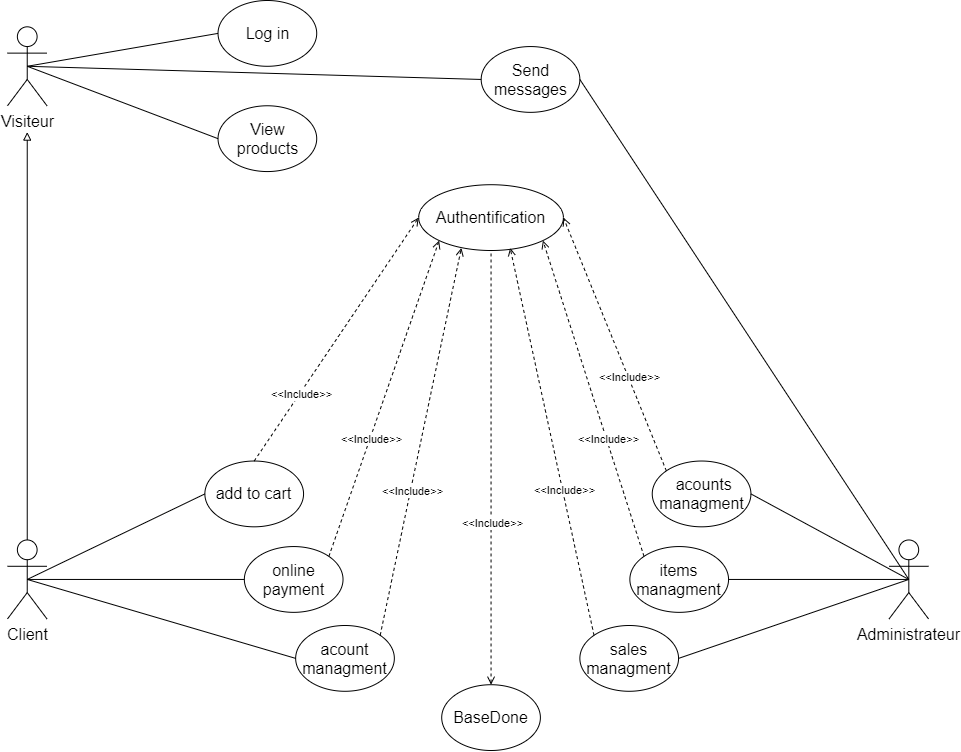

The diagram above was exported from draw.io. Its source (the exported page's mxGraphModel, read from the mxfile embedded in the PNG):
<mxGraphModel dx="1730" dy="1800" grid="1" gridSize="10" guides="1" tooltips="1" connect="1" arrows="1" fold="1" page="1" pageScale="1" pageWidth="1169" pageHeight="827" math="0" shadow="0">
  <root>
    <mxCell id="WIyWlLk6GJQsqaUBKTNV-0" />
    <mxCell id="WIyWlLk6GJQsqaUBKTNV-1" parent="WIyWlLk6GJQsqaUBKTNV-0" />
    <mxCell id="SzuYjToGB3z4bWRXh_bW-146" value="" style="group" parent="WIyWlLk6GJQsqaUBKTNV-1" vertex="1" connectable="0">
      <mxGeometry x="130" y="-770" width="921.05" height="750" as="geometry" />
    </mxCell>
    <mxCell id="SzuYjToGB3z4bWRXh_bW-1" value="Visiteur" style="shape=umlActor;verticalLabelPosition=bottom;verticalAlign=top;html=1;outlineConnect=0;fontSize=16;" parent="SzuYjToGB3z4bWRXh_bW-146" vertex="1">
      <mxGeometry y="26.315789473684163" width="39.473571428571425" height="78.94736842105263" as="geometry" />
    </mxCell>
    <mxCell id="SzuYjToGB3z4bWRXh_bW-2" value="Client" style="shape=umlActor;verticalLabelPosition=bottom;verticalAlign=top;html=1;outlineConnect=0;fontSize=16;" parent="SzuYjToGB3z4bWRXh_bW-146" vertex="1">
      <mxGeometry y="539.4736842105264" width="39.473571428571425" height="78.94736842105263" as="geometry" />
    </mxCell>
    <mxCell id="SzuYjToGB3z4bWRXh_bW-3" value="Administrateur" style="shape=umlActor;verticalLabelPosition=bottom;verticalAlign=top;html=1;outlineConnect=0;fontSize=16;" parent="SzuYjToGB3z4bWRXh_bW-146" vertex="1">
      <mxGeometry x="881.5764285714284" y="539.4736842105264" width="39.473571428571425" height="78.94736842105263" as="geometry" />
    </mxCell>
    <mxCell id="SzuYjToGB3z4bWRXh_bW-4" value="Log in" style="ellipse;whiteSpace=wrap;html=1;fontSize=16;" parent="SzuYjToGB3z4bWRXh_bW-146" vertex="1">
      <mxGeometry x="210.52571428571423" width="98.68392857142855" height="65.78947368421053" as="geometry" />
    </mxCell>
    <mxCell id="SzuYjToGB3z4bWRXh_bW-5" value="View products" style="ellipse;whiteSpace=wrap;html=1;fontSize=16;" parent="SzuYjToGB3z4bWRXh_bW-146" vertex="1">
      <mxGeometry x="210.52571428571423" y="105.26315789473688" width="98.68392857142855" height="65.78947368421053" as="geometry" />
    </mxCell>
    <mxCell id="SzuYjToGB3z4bWRXh_bW-6" value="Send messages" style="ellipse;whiteSpace=wrap;html=1;fontSize=16;" parent="SzuYjToGB3z4bWRXh_bW-146" vertex="1">
      <mxGeometry x="473.6828571428571" y="46.0526315789474" width="98.68392857142855" height="65.78947368421053" as="geometry" />
    </mxCell>
    <mxCell id="SzuYjToGB3z4bWRXh_bW-7" value="add to cart" style="ellipse;whiteSpace=wrap;html=1;fontSize=16;" parent="SzuYjToGB3z4bWRXh_bW-146" vertex="1">
      <mxGeometry x="197.36785714285713" y="460.5263157894737" width="98.68392857142855" height="65.78947368421053" as="geometry" />
    </mxCell>
    <mxCell id="SzuYjToGB3z4bWRXh_bW-8" value="online payment" style="ellipse;whiteSpace=wrap;html=1;fontSize=16;" parent="SzuYjToGB3z4bWRXh_bW-146" vertex="1">
      <mxGeometry x="236.84142857142854" y="546.0526315789474" width="98.68392857142855" height="65.78947368421053" as="geometry" />
    </mxCell>
    <mxCell id="SzuYjToGB3z4bWRXh_bW-9" value="acount managment" style="ellipse;whiteSpace=wrap;html=1;fontSize=16;" parent="SzuYjToGB3z4bWRXh_bW-146" vertex="1">
      <mxGeometry x="288.1570714285714" y="625" width="98.68392857142855" height="65.78947368421053" as="geometry" />
    </mxCell>
    <mxCell id="SzuYjToGB3z4bWRXh_bW-12" value="&amp;nbsp;acounts managment" style="ellipse;whiteSpace=wrap;html=1;fontSize=16;" parent="SzuYjToGB3z4bWRXh_bW-146" vertex="1">
      <mxGeometry x="644.7349999999999" y="460.5263157894737" width="98.68392857142855" height="65.78947368421053" as="geometry" />
    </mxCell>
    <mxCell id="SzuYjToGB3z4bWRXh_bW-13" value="items managment" style="ellipse;whiteSpace=wrap;html=1;fontSize=16;" parent="SzuYjToGB3z4bWRXh_bW-146" vertex="1">
      <mxGeometry x="622.3666428571428" y="546.0526315789474" width="98.68392857142855" height="65.78947368421053" as="geometry" />
    </mxCell>
    <mxCell id="SzuYjToGB3z4bWRXh_bW-14" value="sales managment" style="ellipse;whiteSpace=wrap;html=1;fontSize=16;" parent="SzuYjToGB3z4bWRXh_bW-146" vertex="1">
      <mxGeometry x="572.3667857142856" y="625" width="98.68392857142855" height="65.78947368421053" as="geometry" />
    </mxCell>
    <mxCell id="SzuYjToGB3z4bWRXh_bW-15" value="BaseDone" style="ellipse;whiteSpace=wrap;html=1;fontSize=16;" parent="SzuYjToGB3z4bWRXh_bW-146" vertex="1">
      <mxGeometry x="434.20928571428567" y="684.2105263157895" width="98.68392857142855" height="65.78947368421053" as="geometry" />
    </mxCell>
    <mxCell id="SzuYjToGB3z4bWRXh_bW-20" value="" style="endArrow=none;html=1;exitX=0.5;exitY=0.5;exitDx=0;exitDy=0;exitPerimeter=0;entryX=1;entryY=0.5;entryDx=0;entryDy=0;fontSize=16;" parent="SzuYjToGB3z4bWRXh_bW-146" source="SzuYjToGB3z4bWRXh_bW-3" target="SzuYjToGB3z4bWRXh_bW-12" edge="1">
      <mxGeometry width="50" height="50" as="geometry">
        <mxPoint x="131.57857142857142" y="526.3157894736843" as="sourcePoint" />
        <mxPoint x="197.36785714285713" y="460.5263157894737" as="targetPoint" />
      </mxGeometry>
    </mxCell>
    <mxCell id="SzuYjToGB3z4bWRXh_bW-21" value="" style="endArrow=none;html=1;entryX=1;entryY=0.5;entryDx=0;entryDy=0;exitX=0.5;exitY=0.5;exitDx=0;exitDy=0;exitPerimeter=0;fontSize=16;" parent="SzuYjToGB3z4bWRXh_bW-146" source="SzuYjToGB3z4bWRXh_bW-3" target="SzuYjToGB3z4bWRXh_bW-13" edge="1">
      <mxGeometry width="50" height="50" as="geometry">
        <mxPoint x="894.7342857142858" y="578.9473684210527" as="sourcePoint" />
        <mxPoint x="756.5767857142856" y="506.5789473684211" as="targetPoint" />
      </mxGeometry>
    </mxCell>
    <mxCell id="SzuYjToGB3z4bWRXh_bW-22" value="" style="endArrow=none;html=1;entryX=1;entryY=0.5;entryDx=0;entryDy=0;exitX=0.5;exitY=0.5;exitDx=0;exitDy=0;exitPerimeter=0;fontSize=16;" parent="SzuYjToGB3z4bWRXh_bW-146" source="SzuYjToGB3z4bWRXh_bW-3" target="SzuYjToGB3z4bWRXh_bW-14" edge="1">
      <mxGeometry width="50" height="50" as="geometry">
        <mxPoint x="914.4710714285713" y="592.1052631578948" as="sourcePoint" />
        <mxPoint x="734.2084285714285" y="592.1052631578948" as="targetPoint" />
      </mxGeometry>
    </mxCell>
    <mxCell id="SzuYjToGB3z4bWRXh_bW-23" value="" style="endArrow=none;html=1;entryX=0.5;entryY=0.5;entryDx=0;entryDy=0;exitX=1;exitY=0.5;exitDx=0;exitDy=0;entryPerimeter=0;fontSize=16;" parent="SzuYjToGB3z4bWRXh_bW-146" source="SzuYjToGB3z4bWRXh_bW-6" target="SzuYjToGB3z4bWRXh_bW-3" edge="1">
      <mxGeometry width="50" height="50" as="geometry">
        <mxPoint x="927.6289285714283" y="605.2631578947369" as="sourcePoint" />
        <mxPoint x="747.3662857142856" y="605.2631578947369" as="targetPoint" />
      </mxGeometry>
    </mxCell>
    <mxCell id="SzuYjToGB3z4bWRXh_bW-24" value="" style="endArrow=none;html=1;entryX=0.5;entryY=0.5;entryDx=0;entryDy=0;exitX=0;exitY=0.5;exitDx=0;exitDy=0;entryPerimeter=0;fontSize=16;" parent="SzuYjToGB3z4bWRXh_bW-146" source="SzuYjToGB3z4bWRXh_bW-4" target="SzuYjToGB3z4bWRXh_bW-1" edge="1">
      <mxGeometry width="50" height="50" as="geometry">
        <mxPoint x="940.7867857142855" y="473.68421052631584" as="sourcePoint" />
        <mxPoint x="760.5241428571428" y="473.68421052631584" as="targetPoint" />
      </mxGeometry>
    </mxCell>
    <mxCell id="SzuYjToGB3z4bWRXh_bW-25" value="" style="endArrow=none;html=1;entryX=0.5;entryY=0.5;entryDx=0;entryDy=0;exitX=0;exitY=0.5;exitDx=0;exitDy=0;entryPerimeter=0;fontSize=16;" parent="SzuYjToGB3z4bWRXh_bW-146" source="SzuYjToGB3z4bWRXh_bW-6" target="SzuYjToGB3z4bWRXh_bW-1" edge="1">
      <mxGeometry width="50" height="50" as="geometry">
        <mxPoint x="223.68357142857144" y="46.0526315789474" as="sourcePoint" />
        <mxPoint x="32.894642857142856" y="78.9473684210526" as="targetPoint" />
      </mxGeometry>
    </mxCell>
    <mxCell id="SzuYjToGB3z4bWRXh_bW-26" value="" style="endArrow=none;html=1;entryX=0.5;entryY=0.5;entryDx=0;entryDy=0;exitX=0;exitY=0.5;exitDx=0;exitDy=0;entryPerimeter=0;fontSize=16;" parent="SzuYjToGB3z4bWRXh_bW-146" source="SzuYjToGB3z4bWRXh_bW-5" target="SzuYjToGB3z4bWRXh_bW-1" edge="1">
      <mxGeometry width="50" height="50" as="geometry">
        <mxPoint x="236.84142857142854" y="59.21052631578948" as="sourcePoint" />
        <mxPoint x="46.05250000000001" y="92.1052631578948" as="targetPoint" />
      </mxGeometry>
    </mxCell>
    <mxCell id="SzuYjToGB3z4bWRXh_bW-27" value="Authentification" style="ellipse;whiteSpace=wrap;html=1;fontSize=16;" parent="SzuYjToGB3z4bWRXh_bW-146" vertex="1">
      <mxGeometry x="411.18303571428567" y="184.21052631578948" width="144.73642857142855" height="65.78947368421053" as="geometry" />
    </mxCell>
    <mxCell id="SzuYjToGB3z4bWRXh_bW-30" value="" style="endArrow=none;html=1;entryX=0;entryY=0.5;entryDx=0;entryDy=0;exitX=0.5;exitY=0.5;exitDx=0;exitDy=0;exitPerimeter=0;fontSize=16;" parent="SzuYjToGB3z4bWRXh_bW-146" source="SzuYjToGB3z4bWRXh_bW-2" target="SzuYjToGB3z4bWRXh_bW-7" edge="1">
      <mxGeometry width="50" height="50" as="geometry">
        <mxPoint x="223.68357142857144" y="151.31578947368416" as="sourcePoint" />
        <mxPoint x="32.894642857142856" y="78.9473684210526" as="targetPoint" />
      </mxGeometry>
    </mxCell>
    <mxCell id="SzuYjToGB3z4bWRXh_bW-35" value="" style="endArrow=none;html=1;entryX=0;entryY=0.5;entryDx=0;entryDy=0;exitX=0.5;exitY=0.5;exitDx=0;exitDy=0;exitPerimeter=0;fontSize=16;" parent="SzuYjToGB3z4bWRXh_bW-146" source="SzuYjToGB3z4bWRXh_bW-2" target="SzuYjToGB3z4bWRXh_bW-9" edge="1">
      <mxGeometry width="50" height="50" as="geometry">
        <mxPoint x="46.05250000000001" y="605.2631578947369" as="sourcePoint" />
        <mxPoint x="223.68357142857144" y="519.7368421052632" as="targetPoint" />
      </mxGeometry>
    </mxCell>
    <mxCell id="SzuYjToGB3z4bWRXh_bW-36" value="" style="endArrow=none;html=1;entryX=0;entryY=0.5;entryDx=0;entryDy=0;exitX=0.5;exitY=0.5;exitDx=0;exitDy=0;exitPerimeter=0;fontSize=16;" parent="SzuYjToGB3z4bWRXh_bW-146" source="SzuYjToGB3z4bWRXh_bW-2" target="SzuYjToGB3z4bWRXh_bW-8" edge="1">
      <mxGeometry width="50" height="50" as="geometry">
        <mxPoint x="59.210357142857134" y="618.421052631579" as="sourcePoint" />
        <mxPoint x="236.84142857142854" y="532.8947368421053" as="targetPoint" />
      </mxGeometry>
    </mxCell>
    <mxCell id="SzuYjToGB3z4bWRXh_bW-37" value="" style="endArrow=block;html=1;exitX=0.5;exitY=0;exitDx=0;exitDy=0;exitPerimeter=0;endFill=0;fontSize=16;" parent="SzuYjToGB3z4bWRXh_bW-146" source="SzuYjToGB3z4bWRXh_bW-2" edge="1">
      <mxGeometry width="50" height="50" as="geometry">
        <mxPoint x="-368.41999999999996" y="407.8947368421053" as="sourcePoint" />
        <mxPoint x="19.736785714285702" y="131.57894736842104" as="targetPoint" />
      </mxGeometry>
    </mxCell>
    <mxCell id="SzuYjToGB3z4bWRXh_bW-38" value="" style="endArrow=open;dashed=1;html=1;exitX=0.5;exitY=0;exitDx=0;exitDy=0;entryX=0;entryY=0.5;entryDx=0;entryDy=0;startArrow=none;startFill=0;endFill=0;fontSize=16;" parent="SzuYjToGB3z4bWRXh_bW-146" source="SzuYjToGB3z4bWRXh_bW-7" target="SzuYjToGB3z4bWRXh_bW-27" edge="1">
      <mxGeometry width="50" height="50" as="geometry">
        <mxPoint x="-157.8942857142857" y="486.8421052631579" as="sourcePoint" />
        <mxPoint x="-92.10499999999999" y="421.0526315789474" as="targetPoint" />
      </mxGeometry>
    </mxCell>
    <mxCell id="SzuYjToGB3z4bWRXh_bW-40" value="&amp;lt;&amp;lt;Include&amp;gt;&amp;gt;" style="edgeLabel;html=1;align=center;verticalAlign=middle;resizable=0;points=[];" parent="SzuYjToGB3z4bWRXh_bW-38" vertex="1" connectable="0">
      <mxGeometry x="-0.4434" y="-1" relative="1" as="geometry">
        <mxPoint as="offset" />
      </mxGeometry>
    </mxCell>
    <mxCell id="SzuYjToGB3z4bWRXh_bW-39" value="" style="endArrow=open;dashed=1;html=1;exitX=1;exitY=0;exitDx=0;exitDy=0;entryX=0;entryY=1;entryDx=0;entryDy=0;startArrow=none;startFill=0;endFill=0;fontSize=16;" parent="SzuYjToGB3z4bWRXh_bW-146" source="SzuYjToGB3z4bWRXh_bW-8" target="SzuYjToGB3z4bWRXh_bW-27" edge="1">
      <mxGeometry width="50" height="50" as="geometry">
        <mxPoint x="259.86767857142854" y="473.68421052631584" as="sourcePoint" />
        <mxPoint x="424.34089285714276" y="230.26315789473688" as="targetPoint" />
      </mxGeometry>
    </mxCell>
    <mxCell id="SzuYjToGB3z4bWRXh_bW-41" value="&amp;lt;&amp;lt;Include&amp;gt;&amp;gt;" style="edgeLabel;html=1;align=center;verticalAlign=middle;resizable=0;points=[];" parent="SzuYjToGB3z4bWRXh_bW-39" vertex="1" connectable="0">
      <mxGeometry x="-0.2536" y="-1" relative="1" as="geometry">
        <mxPoint as="offset" />
      </mxGeometry>
    </mxCell>
    <mxCell id="SzuYjToGB3z4bWRXh_bW-42" value="" style="endArrow=open;dashed=1;html=1;exitX=1;exitY=0;exitDx=0;exitDy=0;entryX=0.295;entryY=0.96;entryDx=0;entryDy=0;startArrow=none;startFill=0;endFill=0;entryPerimeter=0;fontSize=16;" parent="SzuYjToGB3z4bWRXh_bW-146" source="SzuYjToGB3z4bWRXh_bW-9" target="SzuYjToGB3z4bWRXh_bW-27" edge="1">
      <mxGeometry width="50" height="50" as="geometry">
        <mxPoint x="333.9963457414396" y="568.6895910252723" as="sourcePoint" />
        <mxPoint x="445.53705207906705" y="253.5232493811368" as="targetPoint" />
      </mxGeometry>
    </mxCell>
    <mxCell id="SzuYjToGB3z4bWRXh_bW-43" value="&amp;lt;&amp;lt;Include&amp;gt;&amp;gt;" style="edgeLabel;html=1;align=center;verticalAlign=middle;resizable=0;points=[];" parent="SzuYjToGB3z4bWRXh_bW-42" vertex="1" connectable="0">
      <mxGeometry x="-0.2536" y="-1" relative="1" as="geometry">
        <mxPoint as="offset" />
      </mxGeometry>
    </mxCell>
    <mxCell id="SzuYjToGB3z4bWRXh_bW-44" value="" style="endArrow=none;dashed=1;html=1;exitX=0.5;exitY=0;exitDx=0;exitDy=0;entryX=0.5;entryY=1;entryDx=0;entryDy=0;startArrow=open;startFill=0;endFill=0;fontSize=16;" parent="SzuYjToGB3z4bWRXh_bW-146" source="SzuYjToGB3z4bWRXh_bW-15" target="SzuYjToGB3z4bWRXh_bW-27" edge="1">
      <mxGeometry width="50" height="50" as="geometry">
        <mxPoint x="347.1542028842967" y="581.8474857621144" as="sourcePoint" />
        <mxPoint x="458.69490922192426" y="266.6811441179789" as="targetPoint" />
      </mxGeometry>
    </mxCell>
    <mxCell id="SzuYjToGB3z4bWRXh_bW-45" value="&amp;lt;&amp;lt;Include&amp;gt;&amp;gt;" style="edgeLabel;html=1;align=center;verticalAlign=middle;resizable=0;points=[];" parent="SzuYjToGB3z4bWRXh_bW-44" vertex="1" connectable="0">
      <mxGeometry x="-0.2536" y="-1" relative="1" as="geometry">
        <mxPoint as="offset" />
      </mxGeometry>
    </mxCell>
    <mxCell id="SzuYjToGB3z4bWRXh_bW-46" value="" style="endArrow=open;dashed=1;html=1;exitX=0;exitY=0;exitDx=0;exitDy=0;startArrow=none;startFill=0;endFill=0;fontSize=16;" parent="SzuYjToGB3z4bWRXh_bW-146" source="SzuYjToGB3z4bWRXh_bW-14" edge="1">
      <mxGeometry width="50" height="50" as="geometry">
        <mxPoint x="360.31206002715385" y="595.0053804989565" as="sourcePoint" />
        <mxPoint x="502.6301428571428" y="247.36842105263156" as="targetPoint" />
      </mxGeometry>
    </mxCell>
    <mxCell id="SzuYjToGB3z4bWRXh_bW-47" value="&amp;lt;&amp;lt;Include&amp;gt;&amp;gt;" style="edgeLabel;html=1;align=center;verticalAlign=middle;resizable=0;points=[];" parent="SzuYjToGB3z4bWRXh_bW-46" vertex="1" connectable="0">
      <mxGeometry x="-0.2536" y="-1" relative="1" as="geometry">
        <mxPoint as="offset" />
      </mxGeometry>
    </mxCell>
    <mxCell id="SzuYjToGB3z4bWRXh_bW-48" value="" style="endArrow=open;dashed=1;html=1;exitX=0;exitY=0;exitDx=0;exitDy=0;entryX=1;entryY=1;entryDx=0;entryDy=0;startArrow=none;startFill=0;endFill=0;fontSize=16;" parent="SzuYjToGB3z4bWRXh_bW-146" source="SzuYjToGB3z4bWRXh_bW-13" target="SzuYjToGB3z4bWRXh_bW-27" edge="1">
      <mxGeometry width="50" height="50" as="geometry">
        <mxPoint x="373.469917170011" y="608.1632752357986" as="sourcePoint" />
        <mxPoint x="485.01062350763846" y="292.9969335916631" as="targetPoint" />
      </mxGeometry>
    </mxCell>
    <mxCell id="SzuYjToGB3z4bWRXh_bW-49" value="&amp;lt;&amp;lt;Include&amp;gt;&amp;gt;" style="edgeLabel;html=1;align=center;verticalAlign=middle;resizable=0;points=[];" parent="SzuYjToGB3z4bWRXh_bW-48" vertex="1" connectable="0">
      <mxGeometry x="-0.2536" y="-1" relative="1" as="geometry">
        <mxPoint as="offset" />
      </mxGeometry>
    </mxCell>
    <mxCell id="SzuYjToGB3z4bWRXh_bW-50" value="" style="endArrow=open;dashed=1;html=1;exitX=0;exitY=0;exitDx=0;exitDy=0;entryX=1;entryY=0.5;entryDx=0;entryDy=0;startArrow=none;startFill=0;endFill=0;fontSize=16;" parent="SzuYjToGB3z4bWRXh_bW-146" source="SzuYjToGB3z4bWRXh_bW-12" target="SzuYjToGB3z4bWRXh_bW-27" edge="1">
      <mxGeometry width="50" height="50" as="geometry">
        <mxPoint x="386.62777431286815" y="621.3211699726407" as="sourcePoint" />
        <mxPoint x="498.16848065049567" y="306.15482832850523" as="targetPoint" />
      </mxGeometry>
    </mxCell>
    <mxCell id="SzuYjToGB3z4bWRXh_bW-51" value="&amp;lt;&amp;lt;Include&amp;gt;&amp;gt;" style="edgeLabel;html=1;align=center;verticalAlign=middle;resizable=0;points=[];" parent="SzuYjToGB3z4bWRXh_bW-50" vertex="1" connectable="0">
      <mxGeometry x="-0.2536" y="-1" relative="1" as="geometry">
        <mxPoint as="offset" />
      </mxGeometry>
    </mxCell>
  </root>
</mxGraphModel>